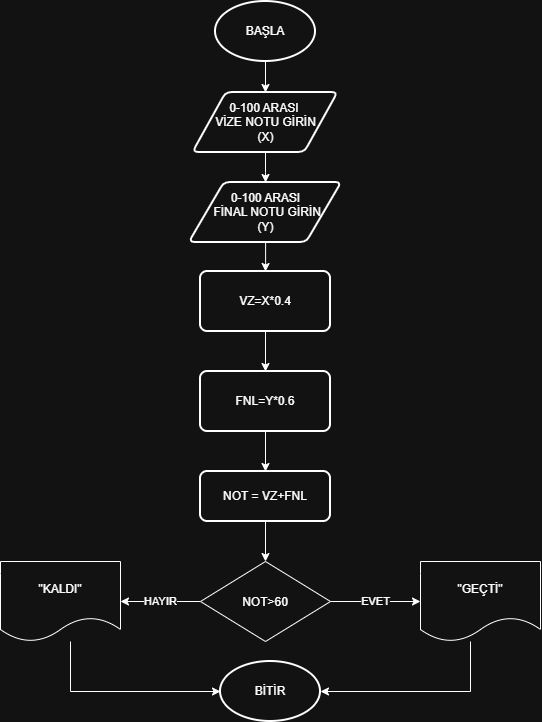

The diagram above was exported from draw.io. Its source (the exported page's mxGraphModel, read from the mxfile embedded in the PNG):
<mxGraphModel dx="1199" dy="1810" grid="1" gridSize="10" guides="1" tooltips="1" connect="1" arrows="1" fold="1" page="1" pageScale="1" pageWidth="850" pageHeight="1100" math="0" shadow="0">
  <root>
    <mxCell id="0" />
    <mxCell id="1" parent="0" />
    <mxCell id="Blf6Pld9iZOdq656-Fwp-3" edge="1" parent="1" source="Blf6Pld9iZOdq656-Fwp-1" style="edgeStyle=orthogonalEdgeStyle;rounded=0;orthogonalLoop=1;jettySize=auto;html=1;defaultLabelBackgroundColor=page;" target="Blf6Pld9iZOdq656-Fwp-2" value="">
      <mxGeometry relative="1" as="geometry" />
    </mxCell>
    <mxCell id="Blf6Pld9iZOdq656-Fwp-1" parent="1" style="strokeWidth=2;html=1;shape=mxgraph.flowchart.start_1;whiteSpace=wrap;" value="BAŞLA" vertex="1">
      <mxGeometry height="60" width="100" x="375" as="geometry" />
    </mxCell>
    <mxCell id="Blf6Pld9iZOdq656-Fwp-5" edge="1" parent="1" source="Blf6Pld9iZOdq656-Fwp-2" style="edgeStyle=orthogonalEdgeStyle;rounded=0;orthogonalLoop=1;jettySize=auto;html=1;defaultLabelBackgroundColor=page;" target="Blf6Pld9iZOdq656-Fwp-4" value="">
      <mxGeometry relative="1" as="geometry" />
    </mxCell>
    <mxCell id="Blf6Pld9iZOdq656-Fwp-2" parent="1" style="shape=parallelogram;html=1;strokeWidth=2;perimeter=parallelogramPerimeter;whiteSpace=wrap;rounded=1;arcSize=12;size=0.23;" value="0-100 ARASI&amp;nbsp;&lt;div&gt;VİZE NOTU GİRİN&lt;div&gt;(X)&lt;/div&gt;&lt;/div&gt;" vertex="1">
      <mxGeometry height="60" width="145" x="352.5" y="91" as="geometry" />
    </mxCell>
    <mxCell id="Blf6Pld9iZOdq656-Fwp-7" edge="1" parent="1" source="Blf6Pld9iZOdq656-Fwp-4" style="edgeStyle=orthogonalEdgeStyle;rounded=0;orthogonalLoop=1;jettySize=auto;html=1;defaultLabelBackgroundColor=page;" target="Blf6Pld9iZOdq656-Fwp-6" value="">
      <mxGeometry relative="1" as="geometry" />
    </mxCell>
    <mxCell id="Blf6Pld9iZOdq656-Fwp-4" parent="1" style="shape=parallelogram;html=1;strokeWidth=2;perimeter=parallelogramPerimeter;whiteSpace=wrap;rounded=1;arcSize=12;size=0.23;" value="0-100 ARASI&lt;div&gt;&amp;nbsp;FİNAL NOTU GİRİN&lt;div&gt;(Y)&lt;/div&gt;&lt;/div&gt;" vertex="1">
      <mxGeometry height="60" width="152.5" x="348.75" y="181" as="geometry" />
    </mxCell>
    <mxCell id="Blf6Pld9iZOdq656-Fwp-9" edge="1" parent="1" source="Blf6Pld9iZOdq656-Fwp-6" style="edgeStyle=orthogonalEdgeStyle;rounded=0;orthogonalLoop=1;jettySize=auto;html=1;defaultLabelBackgroundColor=page;" target="Blf6Pld9iZOdq656-Fwp-8" value="">
      <mxGeometry relative="1" as="geometry" />
    </mxCell>
    <mxCell id="Blf6Pld9iZOdq656-Fwp-6" parent="1" style="rounded=1;whiteSpace=wrap;html=1;absoluteArcSize=1;arcSize=14;strokeWidth=2;" value="VZ=X*0.4" vertex="1">
      <mxGeometry height="60" width="130" x="360" y="270" as="geometry" />
    </mxCell>
    <mxCell id="Blf6Pld9iZOdq656-Fwp-11" edge="1" parent="1" source="Blf6Pld9iZOdq656-Fwp-8" style="edgeStyle=orthogonalEdgeStyle;rounded=0;orthogonalLoop=1;jettySize=auto;html=1;defaultLabelBackgroundColor=page;" target="Blf6Pld9iZOdq656-Fwp-10" value="">
      <mxGeometry relative="1" as="geometry" />
    </mxCell>
    <mxCell id="Blf6Pld9iZOdq656-Fwp-8" parent="1" style="rounded=1;whiteSpace=wrap;html=1;absoluteArcSize=1;arcSize=14;strokeWidth=2;" value="FNL=Y*0.6" vertex="1">
      <mxGeometry height="60" width="130" x="360" y="370" as="geometry" />
    </mxCell>
    <mxCell id="Blf6Pld9iZOdq656-Fwp-20" edge="1" parent="1" source="Blf6Pld9iZOdq656-Fwp-10" style="edgeStyle=orthogonalEdgeStyle;rounded=0;orthogonalLoop=1;jettySize=auto;html=1;defaultLabelBackgroundColor=page;" target="Blf6Pld9iZOdq656-Fwp-12" value="">
      <mxGeometry relative="1" as="geometry" />
    </mxCell>
    <mxCell id="Blf6Pld9iZOdq656-Fwp-10" parent="1" style="rounded=1;whiteSpace=wrap;html=1;absoluteArcSize=1;arcSize=14;strokeWidth=2;" value="NOT = VZ+FNL" vertex="1">
      <mxGeometry height="50" width="130" x="360" y="470" as="geometry" />
    </mxCell>
    <mxCell id="Blf6Pld9iZOdq656-Fwp-14" edge="1" parent="1" source="Blf6Pld9iZOdq656-Fwp-12" style="edgeStyle=orthogonalEdgeStyle;rounded=0;orthogonalLoop=1;jettySize=auto;html=1;defaultLabelBackgroundColor=page;" target="Blf6Pld9iZOdq656-Fwp-13" value="EVET">
      <mxGeometry relative="1" as="geometry" />
    </mxCell>
    <mxCell id="Blf6Pld9iZOdq656-Fwp-16" edge="1" parent="1" source="Blf6Pld9iZOdq656-Fwp-12" style="edgeStyle=orthogonalEdgeStyle;rounded=0;orthogonalLoop=1;jettySize=auto;html=1;defaultLabelBackgroundColor=page;" target="Blf6Pld9iZOdq656-Fwp-15" value="HAYIR">
      <mxGeometry relative="1" as="geometry" />
    </mxCell>
    <mxCell id="Blf6Pld9iZOdq656-Fwp-12" parent="1" style="rhombus;whiteSpace=wrap;html=1;shapeInside=1;" value="NOT&amp;gt;60" vertex="1">
      <mxGeometry height="80" width="130" x="360" y="560" as="geometry" />
    </mxCell>
    <mxCell id="Blf6Pld9iZOdq656-Fwp-13" parent="1" style="shape=document;whiteSpace=wrap;html=1;boundedLbl=1;" value="&quot;GEÇTİ&quot;" vertex="1">
      <mxGeometry height="80" width="120" x="580" y="560" as="geometry" />
    </mxCell>
    <mxCell id="Blf6Pld9iZOdq656-Fwp-18" edge="1" parent="1" source="Blf6Pld9iZOdq656-Fwp-15" style="edgeStyle=orthogonalEdgeStyle;rounded=0;orthogonalLoop=1;jettySize=auto;html=1;defaultLabelBackgroundColor=page;entryX=0;entryY=0.5;entryDx=0;entryDy=0;entryPerimeter=0;" target="Blf6Pld9iZOdq656-Fwp-17">
      <mxGeometry relative="1" as="geometry">
        <Array as="points">
          <mxPoint x="230" y="690" />
        </Array>
        <mxPoint x="220" y="700" as="targetPoint" />
      </mxGeometry>
    </mxCell>
    <mxCell id="Blf6Pld9iZOdq656-Fwp-15" parent="1" style="shape=document;whiteSpace=wrap;html=1;boundedLbl=1;" value="&quot;KALDI&quot;" vertex="1">
      <mxGeometry height="80" width="120" x="160" y="560" as="geometry" />
    </mxCell>
    <mxCell id="Blf6Pld9iZOdq656-Fwp-17" parent="1" style="strokeWidth=2;html=1;shape=mxgraph.flowchart.start_1;whiteSpace=wrap;" value="BİTİR" vertex="1">
      <mxGeometry height="60" width="100" x="380" y="660" as="geometry" />
    </mxCell>
    <mxCell id="Blf6Pld9iZOdq656-Fwp-19" edge="1" parent="1" source="Blf6Pld9iZOdq656-Fwp-13" style="edgeStyle=orthogonalEdgeStyle;rounded=0;orthogonalLoop=1;jettySize=auto;html=1;entryX=1;entryY=0.5;entryDx=0;entryDy=0;entryPerimeter=0;defaultLabelBackgroundColor=page;" target="Blf6Pld9iZOdq656-Fwp-17">
      <mxGeometry relative="1" as="geometry">
        <Array as="points">
          <mxPoint x="630" y="690" />
        </Array>
      </mxGeometry>
    </mxCell>
  </root>
</mxGraphModel>